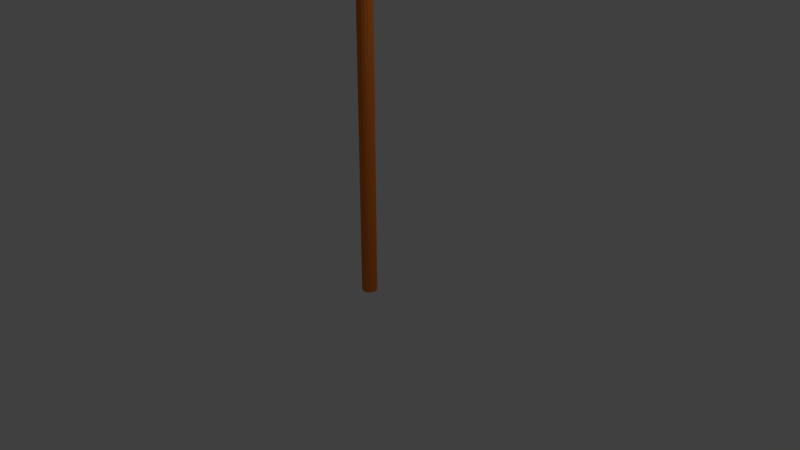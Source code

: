 # Source: Flag.blend  (saved by Blender 2.79.0; exported with 4.5.12 LTS)
import bpy
from mathutils import Matrix  # noqa: F401  (used for matrix-valued properties, if any)

bpy.ops.wm.read_factory_settings(use_empty=True)
scene = bpy.context.scene
scene.name = 'Scene'

# ---- collections
col_collection_1 = bpy.data.collections.new('Collection 1'); scene.collection.children.link(col_collection_1)

# ---- materials (node trees are filled in below, after node groups)
mat_pole = bpy.data.materials.new('Pole')
mat_pole.alpha_threshold = 0.0
mat_pole.use_transparent_shadow = False
mat_pole.diffuse_color = (0.8, 0.2, 0.03, 1.0)
mat_pole.roughness = 0.5

# ---- material node trees

# ---- world
world_world = bpy.data.worlds.new('World'); scene.world = world_world
world_world.color = (0.05088, 0.05088, 0.05088)
world_world.use_sun_shadow = False
world_world.sun_shadow_jitter_overblur = 0.0
world_world.cycles.sampling_method = 'MANUAL'

# ---- cameras
cam_camera = bpy.data.cameras.new('Camera')
cam_camera.clip_end = 100.0
cam_camera.lens = 35.0
cam_camera.sensor_width = 32.0
cam_camera.sensor_height = 18.0
cam_camera.ortho_scale = 7.314
cam_camera.dof.focus_distance = 0.0
cam_camera.dof.aperture_fstop = 128.0

# ---- lights
light_lamp = bpy.data.lights.new('Lamp', 'POINT')
light_lamp.transmission_factor = 0.0
light_lamp.cutoff_distance = 30.0
light_lamp.energy = 100.0
light_lamp.shadow_buffer_clip_start = 1.001
light_lamp.shadow_soft_size = 0.1
light_lamp.shadow_maximum_resolution = 0.006
light_lamp.use_absolute_resolution = True

# ---- meshes
me_cube_001 = bpy.data.meshes.new('Cube.001')
me_cube_001.from_pydata([(-1.0, -1.0, -1.0), (-1.0, -1.0, 1.0), (-1.0, 1.0, -1.0), (-1.0, 1.0, 1.0), (1.0, -1.0, -1.0), (1.0, -1.0, 1.0), (1.0, 1.0, -1.0), (1.0, 1.0, 1.0), (-1.0, -1.0, 0.0), (-1.0, 1.0, 0.0), (1.0, 1.0, 0.0), (1.0, -1.0, 0.0), (-1.0, -1.0, 0.5), (-1.0, 1.0, 0.5), (1.0, 1.0, 0.5), (1.0, -1.0, 0.5), (-1.0, 1.0, -0.5), (1.0, 1.0, -0.5), (1.0, -1.0, -0.5), (-1.0, -1.0, -0.5)], [], [(12, 1, 3, 13), (13, 3, 7, 14), (14, 7, 5, 15), (15, 5, 1, 12), (2, 6, 4, 0), (7, 3, 1, 5), (18, 11, 8, 19), (17, 10, 11, 18), (16, 9, 10, 17), (19, 8, 9, 16), (11, 15, 12, 8), (10, 14, 15, 11), (9, 13, 14, 10), (8, 12, 13, 9), (0, 19, 16, 2), (2, 16, 17, 6), (6, 17, 18, 4), (4, 18, 19, 0)])
me_cube_001.use_remesh_preserve_volume = False
me_cube_001.use_remesh_preserve_attributes = False
me_cube_001.use_mirror_vertex_groups = False
me_cube_001.update()
me_cylinder_001 = bpy.data.meshes.new('Cylinder.001')
me_cylinder_001.from_pydata([(0.0, 1.0, -1.0), (0.0, 1.0, 1.0), (0.3827, 0.9239, -1.0), (0.3827, 0.9239, 1.0), (0.7071, 0.7071, -1.0), (0.7071, 0.7071, 1.0), (0.9239, 0.3827, -1.0), (0.9239, 0.3827, 1.0), (1.0, -4.371e-08, -1.0), (1.0, -4.371e-08, 1.0), (0.9239, -0.3827, -1.0), (0.9239, -0.3827, 1.0), (0.7071, -0.7071, -1.0), (0.7071, -0.7071, 1.0), (0.3827, -0.9239, -1.0), (0.3827, -0.9239, 1.0), (1.51e-07, -1.0, -1.0), (1.51e-07, -1.0, 1.0), (-0.3827, -0.9239, -1.0), (-0.3827, -0.9239, 1.0), (-0.7071, -0.7071, -1.0), (-0.7071, -0.7071, 1.0), (-0.9239, -0.3827, -1.0), (-0.9239, -0.3827, 1.0), (-1.0, 1.192e-08, -1.0), (-1.0, 1.192e-08, 1.0), (-0.9239, 0.3827, -1.0), (-0.9239, 0.3827, 1.0), (-0.7071, 0.7071, -1.0), (-0.7071, 0.7071, 1.0), (-0.3827, 0.9239, -1.0), (-0.3827, 0.9239, 1.0), (72.26, 2.383, -3.367e-07), (-8.744, 2.383, 4.075e-08), (72.26, 2.307, 0.02362), (-8.744, 2.307, 0.02362), (72.26, 2.09, 0.04365), (-8.744, 2.09, 0.04365), (72.26, 1.766, 0.05703), (-8.744, 1.766, 0.05703), (72.26, 1.383, 0.06173), (-8.744, 1.383, 0.06173), (72.26, 1.001, 0.05703), (-8.744, 1.001, 0.05703), (72.26, 0.6762, 0.04365), (-8.744, 0.6762, 0.04365), (72.26, 0.4595, 0.02362), (-8.744, 0.4595, 0.02362), (72.26, 0.3834, -3.274e-07), (-8.744, 0.3834, 5.007e-08), (72.26, 0.4595, -0.02362), (-8.744, 0.4595, -0.02362), (72.26, 0.6762, -0.04365), (-8.744, 0.6762, -0.04365), (72.26, 1.001, -0.05703), (-8.744, 1.001, -0.05703), (72.26, 1.383, -0.06173), (-8.744, 1.383, -0.06173), (72.26, 1.766, -0.05703), (-8.744, 1.766, -0.05703), (72.26, 2.09, -0.04365), (-8.744, 2.09, -0.04365), (72.26, 2.307, -0.02362), (-8.744, 2.307, -0.02362)], [], [(0, 1, 3, 2), (2, 3, 5, 4), (4, 5, 7, 6), (6, 7, 9, 8), (8, 9, 11, 10), (10, 11, 13, 12), (12, 13, 15, 14), (14, 15, 17, 16), (16, 17, 19, 18), (18, 19, 21, 20), (20, 21, 23, 22), (22, 23, 25, 24), (24, 25, 27, 26), (26, 27, 29, 28), (3, 1, 31, 29, 27, 25, 23, 21, 19, 17, 15, 13, 11, 9, 7, 5), (28, 29, 31, 30), (30, 31, 1, 0), (0, 2, 4, 6, 8, 10, 12, 14, 16, 18, 20, 22, 24, 26, 28, 30), (32, 33, 35, 34), (34, 35, 37, 36), (36, 37, 39, 38), (38, 39, 41, 40), (40, 41, 43, 42), (42, 43, 45, 44), (44, 45, 47, 46), (46, 47, 49, 48), (48, 49, 51, 50), (50, 51, 53, 52), (52, 53, 55, 54), (54, 55, 57, 56), (56, 57, 59, 58), (58, 59, 61, 60), (35, 33, 63, 61, 59, 57, 55, 53, 51, 49, 47, 45, 43, 41, 39, 37), (60, 61, 63, 62), (62, 63, 33, 32), (32, 34, 36, 38, 40, 42, 44, 46, 48, 50, 52, 54, 56, 58, 60, 62)])
me_cylinder_001.materials.append(mat_pole)
me_cylinder_001.use_remesh_preserve_volume = False
me_cylinder_001.use_remesh_preserve_attributes = False
me_cylinder_001.use_mirror_vertex_groups = False
me_cylinder_001.update()

# ---- objects
ob_teamcolor = bpy.data.objects.new('TeamColor', me_cube_001)
ob_pole = bpy.data.objects.new('Pole', me_cylinder_001)
ob_lamp = bpy.data.objects.new('Lamp', light_lamp)
ob_camera = bpy.data.objects.new('Camera', cam_camera)

# ---- transforms, parenting, visibility, modifiers, constraints
ob_teamcolor.location = (0.0, -0.1394, 5.148)
ob_teamcolor.scale = (1.5, 0.015, 1.5)
ob_teamcolor.lineart.crease_threshold = 0.0
ob_pole.location = (0.0, -0.1383, 6.704)
ob_pole.rotation_euler = (-0.0, 1.571, 0.0)
ob_pole.scale = (0.1, 0.1, 1.62)
ob_pole.lineart.crease_threshold = 0.0
ob_lamp.location = (4.076, 1.005, 5.904)
ob_lamp.rotation_euler = (0.6503, 0.05522, 1.866)
ob_lamp.lock_rotations_4d = False
ob_lamp.empty_display_type = 'ARROWS'
ob_lamp.color = (0.0, 0.0, 0.0, 0.0)
ob_lamp.lineart.crease_threshold = 0.0
ob_camera.location = (7.481, -6.508, 5.344)
ob_camera.rotation_euler = (1.109, 0.0, 0.8149)
ob_camera.lock_rotations_4d = False
ob_camera.empty_display_type = 'ARROWS'
ob_camera.color = (0.0, 0.0, 0.0, 0.0)
ob_camera.display_type = 'WIRE'
ob_camera.lineart.crease_threshold = 0.0

# ---- collection membership
col_collection_1.objects.link(ob_teamcolor)
col_collection_1.objects.link(ob_pole)
col_collection_1.objects.link(ob_lamp)
col_collection_1.objects.link(ob_camera)

# ---- scene / render settings (as saved in the file)
scene.camera = ob_camera
scene.frame_start = 1; scene.frame_end = 250; scene.frame_set(1)
scene.render.engine = 'BLENDER_EEVEE_NEXT'
scene.render.resolution_percentage = 50
scene.render.dither_intensity = 0.0
scene.cycles.use_denoising = False
scene.cycles.samples = 128
scene.cycles.sampling_pattern = 'TABULATED_SOBOL'
scene.cycles.use_adaptive_sampling = False
scene.cycles.use_light_tree = False
scene.cycles.blur_glossy = 0.0
scene.cycles.sample_clamp_indirect = 0.0
scene.view_settings.view_transform = 'Standard'
bpy.context.view_layer.update()
